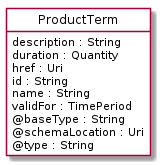

The diagram above was rendered by PlantUML. Its source (embedded in the PNG):
@startuml
hide circle
hide methods
hide stereotype
show <<Enumeration>> stereotype
skinparam class {
   BackgroundColor<<Enumeration>> #E6F5F7
   BackgroundColor<<Ref>> #FFFFE0
   BackgroundColor<<Pivot>> #FFFFFFF
   BackgroundColor<<SimpleType>> #E2F0DA
   BackgroundColor #FCF2E3
}

class ProductTerm <<Pivot>> {
    description : String
    duration : Quantity
    href : Uri
    id : String
    name : String
    validFor : TimePeriod
    @baseType : String
    @schemaLocation : Uri
    @type : String
}


@enduml